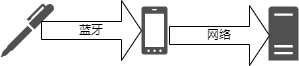

The diagram above was exported from draw.io. Its source (the exported page's mxGraphModel, read from the mxfile embedded in the PNG):
<mxGraphModel dx="782" dy="549" grid="1" gridSize="10" guides="1" tooltips="1" connect="1" arrows="1" fold="1" page="1" pageScale="1" pageWidth="827" pageHeight="1169" math="0" shadow="0">
  <root>
    <mxCell id="0" />
    <mxCell id="1" parent="0" />
    <mxCell id="47cuy-qNPshA8GQwD7zO-2" value="" style="sketch=0;pointerEvents=1;shadow=0;dashed=0;html=1;strokeColor=none;fillColor=#505050;labelPosition=center;verticalLabelPosition=bottom;verticalAlign=top;outlineConnect=0;align=center;shape=mxgraph.office.concepts.writing_pen;" vertex="1" parent="1">
      <mxGeometry x="48" y="136" width="54" height="54" as="geometry" />
    </mxCell>
    <mxCell id="47cuy-qNPshA8GQwD7zO-3" value="" style="sketch=0;pointerEvents=1;shadow=0;dashed=0;html=1;strokeColor=none;fillColor=#505050;labelPosition=center;verticalLabelPosition=bottom;verticalAlign=top;outlineConnect=0;align=center;shape=mxgraph.office.devices.cell_phone_windows_phone_proportional;" vertex="1" parent="1">
      <mxGeometry x="189" y="139" width="26" height="48" as="geometry" />
    </mxCell>
    <mxCell id="47cuy-qNPshA8GQwD7zO-4" value="" style="sketch=0;pointerEvents=1;shadow=0;dashed=0;html=1;strokeColor=none;fillColor=#505050;labelPosition=center;verticalLabelPosition=bottom;verticalAlign=top;outlineConnect=0;align=center;shape=mxgraph.office.servers.server_generic;" vertex="1" parent="1">
      <mxGeometry x="316" y="139" width="30" height="54" as="geometry" />
    </mxCell>
    <mxCell id="47cuy-qNPshA8GQwD7zO-5" value="蓝牙" style="shape=singleArrow;whiteSpace=wrap;html=1;" vertex="1" parent="1">
      <mxGeometry x="89" y="133" width="100" height="60" as="geometry" />
    </mxCell>
    <mxCell id="47cuy-qNPshA8GQwD7zO-6" value="网络" style="shape=singleArrow;whiteSpace=wrap;html=1;" vertex="1" parent="1">
      <mxGeometry x="217" y="138" width="100" height="60" as="geometry" />
    </mxCell>
  </root>
</mxGraphModel>